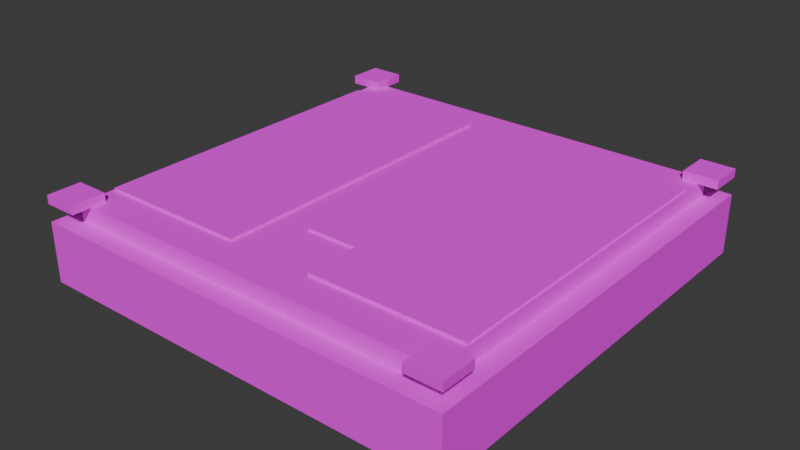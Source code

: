 # Source: piece_foundation.blend  (saved by Blender 5.2.45; exported with 4.5.12 LTS)
import bpy
from mathutils import Matrix  # noqa: F401  (used for matrix-valued properties, if any)

bpy.ops.wm.read_factory_settings(use_empty=True)
scene = bpy.context.scene
scene.name = 'Scene'

# ---- collections
col_collection = bpy.data.collections.new('Collection'); scene.collection.children.link(col_collection)

# ---- images (referenced by path relative to the original .blend; pixels are not part of the script)
import os
ASSET_DIR = os.environ.get("B2B_ASSET_DIR", "")  # directory of the original .blend (textures are referenced by path, not embedded)
HERE = os.path.dirname(os.path.abspath(__file__))  # packed textures are extracted next to this script under _unpacked/

def load_image(name, relpath, width, height, colorspace="sRGB"):
    """Load a texture the original file referenced (path relative to the .blend, or extracted next to this script)."""
    p = next((c for c in (os.path.join(HERE, relpath), os.path.join(ASSET_DIR, relpath)) if relpath and os.path.exists(c)), "")
    if p:
        img = bpy.data.images.load(p, check_existing=True)
        img.name = name
    else:  # same state as the original file: an image datablock whose file is absent (Cycles renders it pink)
        img = bpy.data.images.new(name, width, height)
        img.source = "FILE"
        img.filepath = "//" + (relpath or name)
    img.colorspace_settings.name = colorspace
    return img
img_ss_atlas_png = load_image('SS_Atlas.png', 'SS_Atlas.png', 1024, 1024, 'sRGB')

# ---- materials (node trees are filled in below, after node groups)
mat_ss_atlas = bpy.data.materials.new('SS_Atlas')

# ---- material node trees
mat_ss_atlas.use_nodes = True; mat_ss_atlas.node_tree.nodes.clear()
_N = mat_ss_atlas.node_tree.nodes; _L = mat_ss_atlas.node_tree.links
n0 = _N.new('ShaderNodeBsdfPrincipled'); n0.name = 'Principled BSDF'; n0.location = (-200, 100)
n0.inputs[2].default_value = 0.85
n0.inputs[10].default_value = 0.005
n1 = _N.new('ShaderNodeOutputMaterial'); n1.name = 'Material Output'; n1.location = (200, 100)
n2 = _N.new('ShaderNodeTexImage'); n2.name = 'Image Texture'; n2.location = (0, 0)
n2.image = img_ss_atlas_png
n2.interpolation = 'Closest'
_L.new(n0.outputs[0], n1.inputs[0])
_L.new(n2.outputs[0], n0.inputs[0])
n1.is_active_output = True

# ---- world
world_world = bpy.data.worlds.new('World'); scene.world = world_world
world_world.use_nodes = True; world_world.node_tree.nodes.clear()
_N = world_world.node_tree.nodes; _L = world_world.node_tree.links
n0 = _N.new('ShaderNodeOutputWorld'); n0.name = 'World Output'; n0.location = (200, 100)
n1 = _N.new('ShaderNodeBackground'); n1.name = 'Background'; n1.location = (-200, 100)
n1.inputs[0].default_value = (0.05088, 0.05088, 0.05088, 1.0)
_L.new(n1.outputs[0], n0.inputs[0])
n0.is_active_output = True
world_world.color = (0.05088, 0.05088, 0.05088)
world_world.sun_shadow_jitter_overblur = 0.0

# ---- meshes
me_piece_foundation = bpy.data.meshes.new('piece_foundation')
me_piece_foundation.from_pydata([(-1.0, -1.0, 0.0), (-1.0, -1.0, 0.28), (-1.0, 1.0, 0.0), (-1.0, 1.0, 0.28), (1.0, -1.0, 0.0), (1.0, -1.0, 0.28), (1.0, 1.0, 0.0), (1.0, 1.0, 0.28), (-0.91, -0.91, 0.28), (-0.91, -0.91, 0.36), (-0.91, 0.91, 0.28), (-0.91, 0.91, 0.36), (0.91, -0.91, 0.28), (0.91, -0.91, 0.36), (0.91, 0.91, 0.28), (0.91, 0.91, 0.36), (-0.9, -0.75, 0.36), (-0.9, -0.75, 0.372), (-0.9, 0.75, 0.36), (-0.9, 0.75, 0.372), (-0.2, -0.75, 0.36), (-0.2, -0.75, 0.372), (-0.2, 0.75, 0.36), (-0.2, 0.75, 0.372), (0.2, -0.75, 0.36), (0.2, -0.75, 0.372), (0.2, 0.75, 0.36), (0.2, 0.75, 0.372), (0.9, -0.75, 0.36), (0.9, -0.75, 0.372), (0.9, 0.75, 0.36), (0.9, 0.75, 0.372), (-1.0, -1.0, 0.36), (-1.0, -1.0, 0.4), (-1.0, -0.84, 0.36), (-1.0, -0.84, 0.4), (-0.84, -1.0, 0.36), (-0.84, -1.0, 0.4), (-0.84, -0.84, 0.36), (-0.84, -0.84, 0.4), (-0.92, -0.896, 0.3915), (-0.92, -0.896, 0.3985), (-0.8992, -0.908, 0.3915), (-0.8992, -0.908, 0.3985), (-0.8992, -0.932, 0.3915), (-0.8992, -0.932, 0.3985), (-0.92, -0.944, 0.3915), (-0.92, -0.944, 0.3985), (-0.9408, -0.932, 0.3915), (-0.9408, -0.932, 0.3985), (-0.9408, -0.908, 0.3915), (-0.9408, -0.908, 0.3985), (-1.0, 0.84, 0.36), (-1.0, 0.84, 0.4), (-1.0, 1.0, 0.36), (-1.0, 1.0, 0.4), (-0.84, 0.84, 0.36), (-0.84, 0.84, 0.4), (-0.84, 1.0, 0.36), (-0.84, 1.0, 0.4), (-0.92, 0.944, 0.3915), (-0.92, 0.944, 0.3985), (-0.8992, 0.932, 0.3915), (-0.8992, 0.932, 0.3985), (-0.8992, 0.908, 0.3915), (-0.8992, 0.908, 0.3985), (-0.92, 0.896, 0.3915), (-0.92, 0.896, 0.3985), (-0.9408, 0.908, 0.3915), (-0.9408, 0.908, 0.3985), (-0.9408, 0.932, 0.3915), (-0.9408, 0.932, 0.3985), (0.84, -1.0, 0.36), (0.84, -1.0, 0.4), (0.84, -0.84, 0.36), (0.84, -0.84, 0.4), (1.0, -1.0, 0.36), (1.0, -1.0, 0.4), (1.0, -0.84, 0.36), (1.0, -0.84, 0.4), (0.92, -0.896, 0.3915), (0.92, -0.896, 0.3985), (0.9408, -0.908, 0.3915), (0.9408, -0.908, 0.3985), (0.9408, -0.932, 0.3915), (0.9408, -0.932, 0.3985), (0.92, -0.944, 0.3915), (0.92, -0.944, 0.3985), (0.8992, -0.932, 0.3915), (0.8992, -0.932, 0.3985), (0.8992, -0.908, 0.3915), (0.8992, -0.908, 0.3985), (0.84, 0.84, 0.36), (0.84, 0.84, 0.4), (0.84, 1.0, 0.36), (0.84, 1.0, 0.4), (1.0, 0.84, 0.36), (1.0, 0.84, 0.4), (1.0, 1.0, 0.36), (1.0, 1.0, 0.4), (0.92, 0.944, 0.3915), (0.92, 0.944, 0.3985), (0.9408, 0.932, 0.3915), (0.9408, 0.932, 0.3985), (0.9408, 0.908, 0.3915), (0.9408, 0.908, 0.3985), (0.92, 0.896, 0.3915), (0.92, 0.896, 0.3985), (0.8992, 0.908, 0.3915), (0.8992, 0.908, 0.3985), (0.8992, 0.932, 0.3915), (0.8992, 0.932, 0.3985), (-0.04, -0.5, 0.359), (-0.04, -0.5, 0.371), (-0.04, -0.14, 0.359), (-0.04, -0.14, 0.371), (0.6, -0.5, 0.359), (0.6, -0.5, 0.371), (0.6, -0.14, 0.359), (0.6, -0.14, 0.371)], [], [(0, 1, 3, 2), (2, 3, 7, 6), (6, 7, 5, 4), (4, 5, 1, 0), (2, 6, 4, 0), (7, 3, 1, 5), (8, 9, 11, 10), (10, 11, 15, 14), (14, 15, 13, 12), (12, 13, 9, 8), (10, 14, 12, 8), (15, 11, 9, 13), (16, 17, 19, 18), (18, 19, 23, 22), (22, 23, 21, 20), (20, 21, 17, 16), (18, 22, 20, 16), (23, 19, 17, 21), (24, 25, 27, 26), (26, 27, 31, 30), (30, 31, 29, 28), (28, 29, 25, 24), (26, 30, 28, 24), (31, 27, 25, 29), (32, 33, 35, 34), (34, 35, 39, 38), (38, 39, 37, 36), (36, 37, 33, 32), (34, 38, 36, 32), (39, 35, 33, 37), (40, 41, 43, 42), (42, 43, 45, 44), (44, 45, 47, 46), (46, 47, 49, 48), (43, 41, 51, 49, 47, 45), (48, 49, 51, 50), (50, 51, 41, 40), (40, 42, 44, 46, 48, 50), (52, 53, 55, 54), (54, 55, 59, 58), (58, 59, 57, 56), (56, 57, 53, 52), (54, 58, 56, 52), (59, 55, 53, 57), (60, 61, 63, 62), (62, 63, 65, 64), (64, 65, 67, 66), (66, 67, 69, 68), (63, 61, 71, 69, 67, 65), (68, 69, 71, 70), (70, 71, 61, 60), (60, 62, 64, 66, 68, 70), (72, 73, 75, 74), (74, 75, 79, 78), (78, 79, 77, 76), (76, 77, 73, 72), (74, 78, 76, 72), (79, 75, 73, 77), (80, 81, 83, 82), (82, 83, 85, 84), (84, 85, 87, 86), (86, 87, 89, 88), (83, 81, 91, 89, 87, 85), (88, 89, 91, 90), (90, 91, 81, 80), (80, 82, 84, 86, 88, 90), (92, 93, 95, 94), (94, 95, 99, 98), (98, 99, 97, 96), (96, 97, 93, 92), (94, 98, 96, 92), (99, 95, 93, 97), (100, 101, 103, 102), (102, 103, 105, 104), (104, 105, 107, 106), (106, 107, 109, 108), (103, 101, 111, 109, 107, 105), (108, 109, 111, 110), (110, 111, 101, 100), (100, 102, 104, 106, 108, 110), (112, 113, 115, 114), (114, 115, 119, 118), (118, 119, 117, 116), (116, 117, 113, 112), (114, 118, 116, 112), (119, 115, 113, 117)])
_uv = me_piece_foundation.uv_layers.new(name='UVMap')
_uv.uv.foreach_set('vector', [0.1437, 0.04339, 0.1437, 0.04339, 0.1437, 0.04339, 0.1437, 0.04339, 0.1602, 0.01587, 0.1602, 0.01587, 0.1602, 0.01587, 0.1602, 0.01587, 0.1732, 0.03195, 0.1732, 0.03195, 0.1732, 0.03195, 0.1732, 0.03195, 0.1706, 0.01931, 0.1706, 0.01931, 0.1706, 0.01931, 0.1706, 0.01931, 0.1381, 0.01585, 0.1381, 0.01585, 0.1381, 0.01585, 0.1381, 0.01585, 0.1582, 0.0409, 0.1582, 0.0409, 0.1582, 0.0409, 0.1582, 0.0409, 0.1054, 0.04228, 0.1054, 0.04228, 0.1054, 0.04228, 0.1054, 0.04228, 0.1065, 0.0476, 0.1065, 0.0476, 0.1065, 0.0476, 0.1065, 0.0476, 0.1075, 0.03779, 0.1075, 0.03779, 0.1075, 0.03779, 0.1075, 0.03779, 0.09436, 0.04272, 0.09436, 0.04272, 0.09436, 0.04272, 0.09436, 0.04272, 0.09271, 0.05006, 0.09271, 0.05006, 0.09271, 0.05006, 0.09271, 0.05006, 0.1014, 0.0164, 0.1014, 0.0164, 0.1014, 0.0164, 0.1014, 0.0164, 0.02557, 0.03953, 0.02557, 0.03953, 0.02557, 0.03953, 0.02557, 0.03953, 0.03705, 0.01604, 0.03705, 0.01604, 0.03705, 0.01604, 0.03705, 0.01604, 0.04511, 0.02379, 0.04511, 0.02379, 0.04511, 0.02379, 0.04511, 0.02379, 0.01516, 0.04461, 0.01516, 0.04461, 0.01516, 0.04461, 0.01516, 0.04461, 0.04282, 0.02687, 0.04282, 0.02687, 0.04282, 0.02687, 0.04282, 0.02687, 0.03584, 0.01598, 0.03584, 0.01598, 0.03584, 0.01598, 0.03584, 0.01598, 0.05014, 0.03211, 0.05014, 0.03211, 0.05014, 0.03211, 0.05014, 0.03211, 0.04663, 0.0474, 0.04663, 0.0474, 0.04663, 0.0474, 0.04663, 0.0474, 0.01747, 0.0507, 0.01747, 0.0507, 0.01747, 0.0507, 0.01747, 0.0507, 0.01997, 0.03754, 0.01997, 0.03754, 0.01997, 0.03754, 0.01997, 0.03754, 0.03756, 0.04865, 0.03756, 0.04865, 0.03756, 0.04865, 0.03756, 0.04865, 0.03843, 0.01716, 0.03843, 0.01716, 0.03843, 0.01716, 0.03843, 0.01716, 0.08524, 0.09334, 0.08524, 0.09334, 0.08524, 0.09334, 0.08524, 0.09334, 0.09314, 0.08968, 0.09314, 0.08968, 0.09314, 0.08968, 0.09314, 0.08968, 0.1025, 0.1072, 0.1025, 0.1072, 0.1025, 0.1072, 0.1025, 0.1072, 0.08186, 0.1123, 0.08186, 0.1123, 0.08186, 0.1123, 0.08186, 0.1123, 0.09628, 0.0909, 0.09628, 0.0909, 0.09628, 0.0909, 0.09628, 0.0909, 0.1023, 0.09196, 0.1023, 0.09196, 0.1023, 0.09196, 0.1023, 0.09196, 0.2743, 0.1025, 0.2743, 0.1025, 0.2743, 0.1025, 0.2743, 0.1025, 0.2795, 0.1027, 0.2795, 0.1027, 0.2795, 0.1027, 0.2795, 0.1027, 0.2712, 0.08902, 0.2712, 0.08902, 0.2712, 0.08902, 0.2712, 0.08902, 0.2916, 0.08526, 0.2916, 0.08526, 0.2916, 0.08526, 0.2916, 0.08526, 0.2895, 0.1131, 0.2895, 0.1131, 0.2895, 0.1131, 0.2895, 0.1131, 0.2895, 0.1131, 0.2895, 0.1131, 0.2826, 0.1037, 0.2826, 0.1037, 0.2826, 0.1037, 0.2826, 0.1037, 0.2652, 0.09444, 0.2652, 0.09444, 0.2652, 0.09444, 0.2652, 0.09444, 0.2736, 0.08408, 0.2736, 0.08408, 0.2736, 0.08408, 0.2736, 0.08408, 0.2736, 0.08408, 0.2736, 0.08408, 0.09272, 0.1007, 0.09272, 0.1007, 0.09272, 0.1007, 0.09272, 0.1007, 0.1101, 0.109, 0.1101, 0.109, 0.1101, 0.109, 0.1101, 0.109, 0.1067, 0.08061, 0.1067, 0.08061, 0.1067, 0.08061, 0.1067, 0.08061, 0.08261, 0.1106, 0.08261, 0.1106, 0.08261, 0.1106, 0.08261, 0.1106, 0.104, 0.0962, 0.104, 0.0962, 0.104, 0.0962, 0.104, 0.0962, 0.1013, 0.08348, 0.1013, 0.08348, 0.1013, 0.08348, 0.1013, 0.08348, 0.2644, 0.09885, 0.2644, 0.09885, 0.2644, 0.09885, 0.2644, 0.09885, 0.2805, 0.07927, 0.2805, 0.07927, 0.2805, 0.07927, 0.2805, 0.07927, 0.2872, 0.104, 0.2872, 0.104, 0.2872, 0.104, 0.2872, 0.104, 0.2791, 0.1114, 0.2791, 0.1114, 0.2791, 0.1114, 0.2791, 0.1114, 0.2732, 0.08022, 0.2732, 0.08022, 0.2732, 0.08022, 0.2732, 0.08022, 0.2732, 0.08022, 0.2732, 0.08022, 0.2748, 0.09527, 0.2748, 0.09527, 0.2748, 0.09527, 0.2748, 0.09527, 0.2815, 0.08169, 0.2815, 0.08169, 0.2815, 0.08169, 0.2815, 0.08169, 0.291, 0.1126, 0.291, 0.1126, 0.291, 0.1126, 0.291, 0.1126, 0.291, 0.1126, 0.291, 0.1126, 0.08716, 0.09598, 0.08716, 0.09598, 0.08716, 0.09598, 0.08716, 0.09598, 0.1124, 0.1072, 0.1124, 0.1072, 0.1124, 0.1072, 0.1124, 0.1072, 0.09727, 0.1064, 0.09727, 0.1064, 0.09727, 0.1064, 0.09727, 0.1064, 0.1079, 0.09189, 0.1079, 0.09189, 0.1079, 0.09189, 0.1079, 0.09189, 0.1041, 0.09183, 0.1041, 0.09183, 0.1041, 0.09183, 0.1041, 0.09183, 0.07597, 0.1047, 0.07597, 0.1047, 0.07597, 0.1047, 0.07597, 0.1047, 0.2697, 0.09278, 0.2697, 0.09278, 0.2697, 0.09278, 0.2697, 0.09278, 0.2644, 0.1055, 0.2644, 0.1055, 0.2644, 0.1055, 0.2644, 0.1055, 0.2652, 0.08247, 0.2652, 0.08247, 0.2652, 0.08247, 0.2652, 0.08247, 0.2972, 0.0963, 0.2972, 0.0963, 0.2972, 0.0963, 0.2972, 0.0963, 0.2955, 0.07407, 0.2955, 0.07407, 0.2955, 0.07407, 0.2955, 0.07407, 0.2955, 0.07407, 0.2955, 0.07407, 0.293, 0.08719, 0.293, 0.08719, 0.293, 0.08719, 0.293, 0.08719, 0.2637, 0.07823, 0.2637, 0.07823, 0.2637, 0.07823, 0.2637, 0.07823, 0.2844, 0.0806, 0.2844, 0.0806, 0.2844, 0.0806, 0.2844, 0.0806, 0.2844, 0.0806, 0.2844, 0.0806, 0.08908, 0.1, 0.08908, 0.1, 0.08908, 0.1, 0.08908, 0.1, 0.1084, 0.08738, 0.1084, 0.08738, 0.1084, 0.08738, 0.1084, 0.08738, 0.1044, 0.1008, 0.1044, 0.1008, 0.1044, 0.1008, 0.1044, 0.1008, 0.0798, 0.07813, 0.0798, 0.07813, 0.0798, 0.07813, 0.0798, 0.07813, 0.09055, 0.07494, 0.09055, 0.07494, 0.09055, 0.07494, 0.09055, 0.07494, 0.07863, 0.08744, 0.07863, 0.08744, 0.07863, 0.08744, 0.07863, 0.08744, 0.2758, 0.09166, 0.2758, 0.09166, 0.2758, 0.09166, 0.2758, 0.09166, 0.2989, 0.1135, 0.2989, 0.1135, 0.2989, 0.1135, 0.2989, 0.1135, 0.29, 0.1131, 0.29, 0.1131, 0.29, 0.1131, 0.29, 0.1131, 0.2731, 0.1092, 0.2731, 0.1092, 0.2731, 0.1092, 0.2731, 0.1092, 0.2859, 0.08694, 0.2859, 0.08694, 0.2859, 0.08694, 0.2859, 0.08694, 0.2859, 0.08694, 0.2859, 0.08694, 0.2904, 0.1057, 0.2904, 0.1057, 0.2904, 0.1057, 0.2904, 0.1057, 0.292, 0.09135, 0.292, 0.09135, 0.292, 0.09135, 0.292, 0.09135, 0.297, 0.1119, 0.297, 0.1119, 0.297, 0.1119, 0.297, 0.1119, 0.297, 0.1119, 0.297, 0.1119, 0.3395, 0.09541, 0.3395, 0.09541, 0.3395, 0.09541, 0.3395, 0.09541, 0.329, 0.07624, 0.329, 0.07624, 0.329, 0.07624, 0.329, 0.07624, 0.3399, 0.07904, 0.3399, 0.07904, 0.3399, 0.07904, 0.3399, 0.07904, 0.3406, 0.101, 0.3406, 0.101, 0.3406, 0.101, 0.3406, 0.101, 0.3519, 0.07603, 0.3519, 0.07603, 0.3519, 0.07603, 0.3519, 0.07603, 0.3599, 0.1132, 0.3599, 0.1132, 0.3599, 0.1132, 0.3599, 0.1132])
me_piece_foundation.materials.append(mat_ss_atlas)
me_piece_foundation.update()

# ---- objects
ob_piece_foundation = bpy.data.objects.new('piece_foundation', me_piece_foundation)

# ---- transforms, parenting, visibility, modifiers, constraints
ob_piece_foundation.location = (0.0, 0.0, 0.0)

# ---- collection membership
col_collection.objects.link(ob_piece_foundation)

# ---- scene / render settings (as saved in the file)
scene.frame_start = 1; scene.frame_end = 250; scene.frame_set(1)
scene.render.engine = 'BLENDER_EEVEE_NEXT'
scene.render.bake_bias = 0.0
scene.render.bake_samples = 0
scene.render.compositor_device = 'GPU'
scene.eevee.use_volume_custom_range = False
scene.eevee.fast_gi_thickness_near = 0.1
scene.eevee.fast_gi_thickness_far = 0.0
scene.eevee.ray_tracing_options.screen_trace_thickness = 0.1
bpy.context.view_layer.update()

# ---- added for rendering (the .blend has no active camera and no usable light): camera, sun
cam_auto = bpy.data.cameras.new('AutoCamera')
cam_auto.lens = 50.0
cam_auto.sensor_width = 36.0
cam_auto.clip_end = 1000.0
ob_auto_camera = bpy.data.objects.new('AutoCamera', cam_auto)
scene.collection.objects.link(ob_auto_camera)
ob_auto_camera.location = (2.64297, -3.17156, 2.31438)
ob_auto_camera.rotation_euler = (1.09748, -7.21219e-08, 0.694738)
scene.camera = ob_auto_camera
light_auto_sun = bpy.data.lights.new('AutoSun', 'SUN')
light_auto_sun.energy = 3.0
light_auto_sun.angle = 0.0523599
ob_auto_sun = bpy.data.objects.new('AutoSun', light_auto_sun)
scene.collection.objects.link(ob_auto_sun)
ob_auto_sun.rotation_euler = (0.872665, 0.174533, 0.523599)
bpy.context.view_layer.update()
